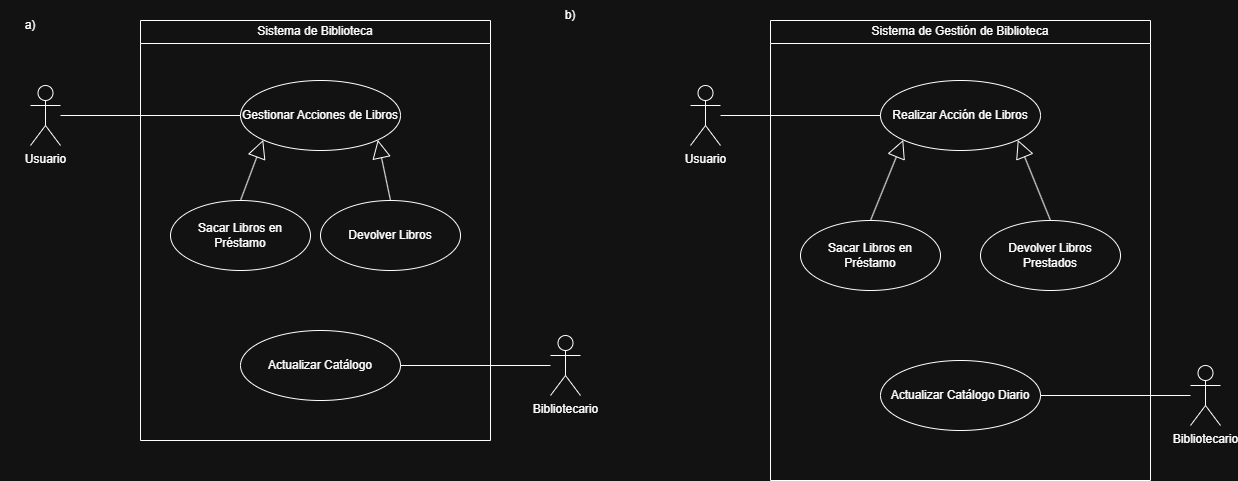

The diagram above was exported from draw.io. Its source (the exported page's mxGraphModel, read from the mxfile embedded in the PNG):
<mxGraphModel dx="1431" dy="758" grid="1" gridSize="10" guides="1" tooltips="1" connect="1" arrows="1" fold="1" page="1" pageScale="1" pageWidth="827" pageHeight="1169" math="0" shadow="0">
  <root>
    <mxCell id="0" />
    <mxCell id="1" parent="0" />
    <mxCell id="box" parent="1" style="shape=swimlane;whiteSpace=wrap;html=1;startSize=23;" value="Sistema de Biblioteca" vertex="1">
      <mxGeometry height="420" width="350" x="200" y="40" as="geometry" />
    </mxCell>
    <mxCell id="uc_general" parent="box" style="ellipse;whiteSpace=wrap;html=1;" value="Gestionar Acciones de Libros" vertex="1">
      <mxGeometry height="70" width="160" x="100" y="60" as="geometry" />
    </mxCell>
    <mxCell id="uc_prestamo" parent="box" style="ellipse;whiteSpace=wrap;html=1;" value="Sacar Libros en Préstamo" vertex="1">
      <mxGeometry height="70" width="140" x="30" y="180" as="geometry" />
    </mxCell>
    <mxCell id="uc_devolucion" parent="box" style="ellipse;whiteSpace=wrap;html=1;" value="Devolver Libros" vertex="1">
      <mxGeometry height="70" width="140" x="180" y="180" as="geometry" />
    </mxCell>
    <mxCell id="uc_catalogo" parent="box" style="ellipse;whiteSpace=wrap;html=1;" value="Actualizar Catálogo" vertex="1">
      <mxGeometry height="70" width="160" x="100" y="310" as="geometry" />
    </mxCell>
    <mxCell id="gen_1" edge="1" parent="box" source="uc_prestamo" style="endArrow=block;endSize=16;endFill=0;html=1;exitX=0.5;exitY=0;exitDx=0;exitDy=0;entryX=0;entryY=1;entryDx=0;entryDy=0;" target="uc_general" value="">
      <mxGeometry relative="1" width="160" as="geometry" />
    </mxCell>
    <mxCell id="gen_2" edge="1" parent="box" source="uc_devolucion" style="endArrow=block;endSize=16;endFill=0;html=1;exitX=0.5;exitY=0;exitDx=0;exitDy=0;entryX=1;entryY=1;entryDx=0;entryDy=0;" target="uc_general" value="">
      <mxGeometry relative="1" width="160" as="geometry" />
    </mxCell>
    <mxCell id="act_usuario" parent="1" style="shape=umlActor;verticalLabelPosition=bottom;verticalAlign=top;html=1;" value="Usuario" vertex="1">
      <mxGeometry height="60" width="30" x="90" y="105" as="geometry" />
    </mxCell>
    <mxCell id="act_biblio" parent="1" style="shape=umlActor;verticalLabelPosition=bottom;verticalAlign=top;html=1;" value="Bibliotecario" vertex="1">
      <mxGeometry height="60" width="30" x="610" y="355" as="geometry" />
    </mxCell>
    <mxCell id="link_u" edge="1" parent="1" source="act_usuario" style="endArrow=none;html=1;entryX=0;entryY=0.5;entryDx=0;entryDy=0;" target="uc_general" value="">
      <mxGeometry height="50" relative="1" width="50" as="geometry" />
    </mxCell>
    <mxCell id="link_b" edge="1" parent="1" source="act_biblio" style="endArrow=none;html=1;entryX=1;entryY=0.5;entryDx=0;entryDy=0;" target="uc_catalogo" value="">
      <mxGeometry height="50" relative="1" width="50" as="geometry" />
    </mxCell>
    <mxCell id="4hQ1dqzxqhKKyiKA4y3s-1" parent="1" style="text;html=1;whiteSpace=wrap;strokeColor=none;fillColor=none;align=center;verticalAlign=middle;rounded=0;" value="a)" vertex="1">
      <mxGeometry height="30" width="60" x="60" y="30" as="geometry" />
    </mxCell>
    <mxCell id="4hQ1dqzxqhKKyiKA4y3s-2" parent="1" style="text;html=1;whiteSpace=wrap;strokeColor=none;fillColor=none;align=center;verticalAlign=middle;rounded=0;" value="b)" vertex="1">
      <mxGeometry height="30" width="60" x="600" y="20" as="geometry" />
    </mxCell>
    <mxCell id="JVIYLdS72ymQKfp-IeOt-1" parent="1" style="shape=swimlane;whiteSpace=wrap;html=1;startSize=23;" value="Sistema de Gestión de Biblioteca" vertex="1">
      <mxGeometry height="460" width="380" x="830" y="40" as="geometry" />
    </mxCell>
    <mxCell id="JVIYLdS72ymQKfp-IeOt-2" parent="JVIYLdS72ymQKfp-IeOt-1" style="ellipse;whiteSpace=wrap;html=1;" value="Realizar Acción de Libros" vertex="1">
      <mxGeometry height="70" width="160" x="110" y="60" as="geometry" />
    </mxCell>
    <mxCell id="JVIYLdS72ymQKfp-IeOt-3" parent="JVIYLdS72ymQKfp-IeOt-1" style="ellipse;whiteSpace=wrap;html=1;" value="Sacar Libros en Préstamo" vertex="1">
      <mxGeometry height="70" width="140" x="30" y="200" as="geometry" />
    </mxCell>
    <mxCell id="JVIYLdS72ymQKfp-IeOt-4" parent="JVIYLdS72ymQKfp-IeOt-1" style="ellipse;whiteSpace=wrap;html=1;" value="Devolver Libros Prestados" vertex="1">
      <mxGeometry height="70" width="140" x="210" y="200" as="geometry" />
    </mxCell>
    <mxCell id="JVIYLdS72ymQKfp-IeOt-5" parent="JVIYLdS72ymQKfp-IeOt-1" style="ellipse;whiteSpace=wrap;html=1;" value="Actualizar Catálogo Diario" vertex="1">
      <mxGeometry height="70" width="160" x="110" y="340" as="geometry" />
    </mxCell>
    <mxCell id="JVIYLdS72ymQKfp-IeOt-6" edge="1" parent="JVIYLdS72ymQKfp-IeOt-1" source="JVIYLdS72ymQKfp-IeOt-3" style="endArrow=block;endSize=16;endFill=0;html=1;exitX=0.5;exitY=0;exitDx=0;exitDy=0;entryX=0;entryY=1;entryDx=0;entryDy=0;" target="JVIYLdS72ymQKfp-IeOt-2" value="">
      <mxGeometry relative="1" width="160" as="geometry" />
    </mxCell>
    <mxCell id="JVIYLdS72ymQKfp-IeOt-7" edge="1" parent="JVIYLdS72ymQKfp-IeOt-1" source="JVIYLdS72ymQKfp-IeOt-4" style="endArrow=block;endSize=16;endFill=0;html=1;exitX=0.5;exitY=0;exitDx=0;exitDy=0;entryX=1;entryY=1;entryDx=0;entryDy=0;" target="JVIYLdS72ymQKfp-IeOt-2" value="">
      <mxGeometry relative="1" width="160" as="geometry" />
    </mxCell>
    <mxCell id="JVIYLdS72ymQKfp-IeOt-8" parent="1" style="shape=umlActor;verticalLabelPosition=bottom;verticalAlign=top;html=1;" value="Usuario" vertex="1">
      <mxGeometry height="60" width="30" x="750" y="105" as="geometry" />
    </mxCell>
    <mxCell id="JVIYLdS72ymQKfp-IeOt-9" parent="1" style="shape=umlActor;verticalLabelPosition=bottom;verticalAlign=top;html=1;" value="Bibliotecario" vertex="1">
      <mxGeometry height="60" width="30" x="1250" y="385" as="geometry" />
    </mxCell>
    <mxCell id="JVIYLdS72ymQKfp-IeOt-10" edge="1" parent="1" source="JVIYLdS72ymQKfp-IeOt-8" style="endArrow=none;html=1;entryX=0;entryY=0.5;entryDx=0;entryDy=0;" target="JVIYLdS72ymQKfp-IeOt-2" value="">
      <mxGeometry height="50" relative="1" width="50" as="geometry" />
    </mxCell>
    <mxCell id="JVIYLdS72ymQKfp-IeOt-11" edge="1" parent="1" source="JVIYLdS72ymQKfp-IeOt-9" style="endArrow=none;html=1;entryX=1;entryY=0.5;entryDx=0;entryDy=0;" target="JVIYLdS72ymQKfp-IeOt-5" value="">
      <mxGeometry height="50" relative="1" width="50" as="geometry" />
    </mxCell>
  </root>
</mxGraphModel>